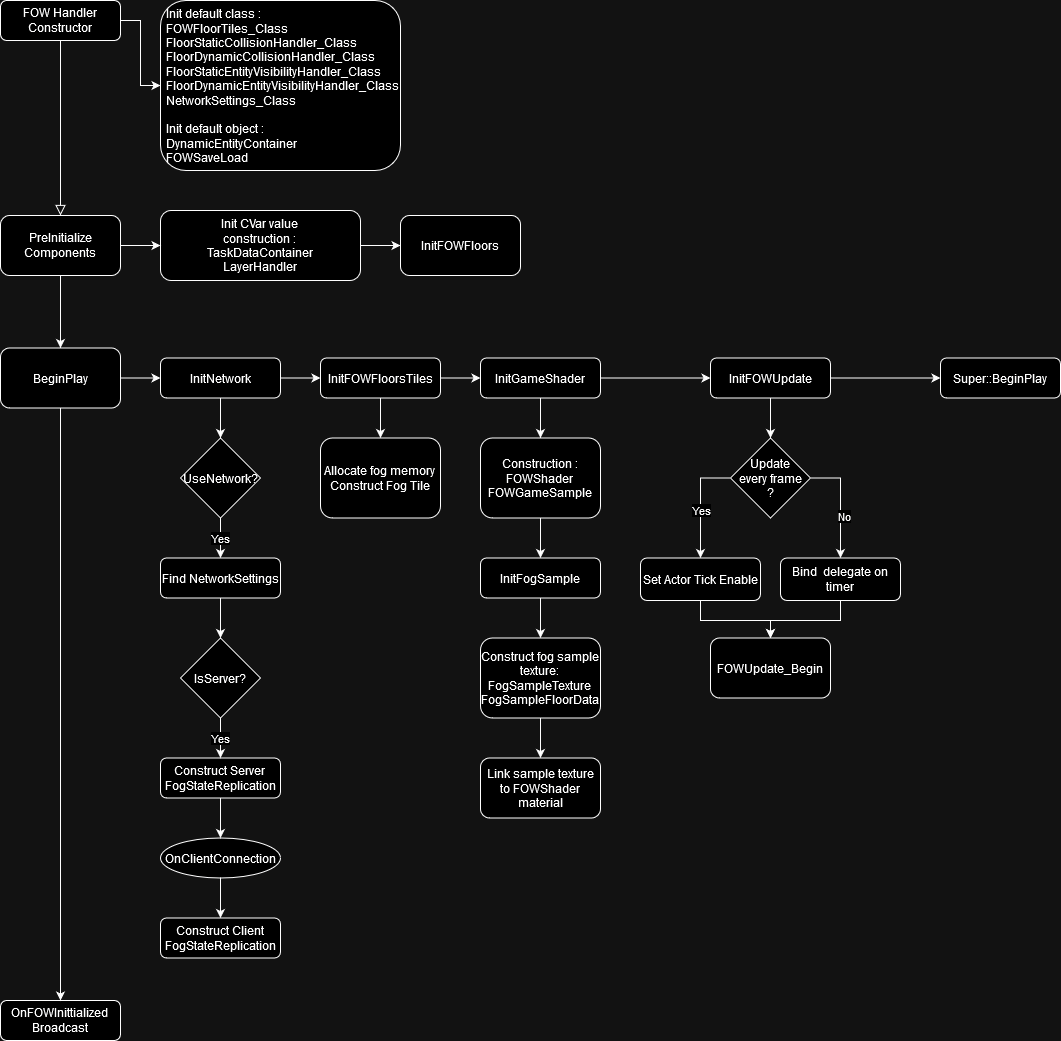

The diagram above was exported from draw.io. Its source (the exported page's mxGraphModel, read from the mxfile embedded in the PNG):
<mxGraphModel dx="1434" dy="774" grid="1" gridSize="10" guides="1" tooltips="1" connect="1" arrows="1" fold="1" page="1" pageScale="1" pageWidth="827" pageHeight="1169" math="0" shadow="0">
  <root>
    <mxCell id="WIyWlLk6GJQsqaUBKTNV-0" />
    <mxCell id="WIyWlLk6GJQsqaUBKTNV-1" parent="WIyWlLk6GJQsqaUBKTNV-0" />
    <mxCell id="WIyWlLk6GJQsqaUBKTNV-2" value="" style="rounded=0;html=1;jettySize=auto;orthogonalLoop=1;fontSize=11;endArrow=block;endFill=0;endSize=8;strokeWidth=1;shadow=0;labelBackgroundColor=none;edgeStyle=orthogonalEdgeStyle;entryX=0.5;entryY=0;entryDx=0;entryDy=0;" parent="WIyWlLk6GJQsqaUBKTNV-1" source="WIyWlLk6GJQsqaUBKTNV-3" target="8w8ZkTNj1_I6I5UsQpk3-3" edge="1">
      <mxGeometry relative="1" as="geometry">
        <mxPoint x="220" y="170" as="targetPoint" />
      </mxGeometry>
    </mxCell>
    <mxCell id="8w8ZkTNj1_I6I5UsQpk3-0" style="edgeStyle=orthogonalEdgeStyle;rounded=0;orthogonalLoop=1;jettySize=auto;html=1;entryX=0;entryY=0.5;entryDx=0;entryDy=0;" parent="WIyWlLk6GJQsqaUBKTNV-1" source="WIyWlLk6GJQsqaUBKTNV-3" target="8w8ZkTNj1_I6I5UsQpk3-2" edge="1">
      <mxGeometry relative="1" as="geometry">
        <mxPoint x="320" y="100" as="targetPoint" />
      </mxGeometry>
    </mxCell>
    <mxCell id="WIyWlLk6GJQsqaUBKTNV-3" value="FOW Handler Constructor" style="rounded=1;whiteSpace=wrap;html=1;fontSize=12;glass=0;strokeWidth=1;shadow=0;" parent="WIyWlLk6GJQsqaUBKTNV-1" vertex="1">
      <mxGeometry x="160" y="80" width="120" height="40" as="geometry" />
    </mxCell>
    <mxCell id="8w8ZkTNj1_I6I5UsQpk3-78" value="" style="edgeStyle=orthogonalEdgeStyle;rounded=0;orthogonalLoop=1;jettySize=auto;html=1;" parent="WIyWlLk6GJQsqaUBKTNV-1" source="WIyWlLk6GJQsqaUBKTNV-7" target="8w8ZkTNj1_I6I5UsQpk3-77" edge="1">
      <mxGeometry relative="1" as="geometry" />
    </mxCell>
    <mxCell id="WIyWlLk6GJQsqaUBKTNV-7" value="Init CVar value&lt;br&gt;construction :&lt;br&gt;&lt;div&gt;TaskDataContainer&lt;br&gt;&lt;/div&gt;LayerHandler" style="rounded=1;whiteSpace=wrap;html=1;fontSize=12;glass=0;strokeWidth=1;shadow=0;verticalAlign=top;" parent="WIyWlLk6GJQsqaUBKTNV-1" vertex="1">
      <mxGeometry x="320" y="290" width="200" height="70" as="geometry" />
    </mxCell>
    <mxCell id="WIyWlLk6GJQsqaUBKTNV-11" value="OnFOWInittialized &lt;br&gt;Broadcast" style="rounded=1;whiteSpace=wrap;html=1;fontSize=12;glass=0;strokeWidth=1;shadow=0;" parent="WIyWlLk6GJQsqaUBKTNV-1" vertex="1">
      <mxGeometry x="160" y="1080" width="120" height="40" as="geometry" />
    </mxCell>
    <mxCell id="8w8ZkTNj1_I6I5UsQpk3-2" value="Init default class :&lt;br&gt;FOWFloorTiles_Class&lt;div&gt;FloorStaticCollisionHandler_Class&lt;/div&gt;&lt;div&gt;FloorDynamicCollisionHandler_Class&lt;/div&gt;&lt;div&gt;FloorStaticEntityVisibilityHandler_Class&lt;/div&gt;&lt;div&gt;FloorDynamicEntityVisibilityHandler_Class&lt;/div&gt;&lt;div&gt;NetworkSettings_Class&lt;br&gt;&lt;br&gt;Init default object :&lt;br&gt;DynamicEntityContainer&lt;br&gt;FOWSaveLoad&lt;br&gt;&lt;/div&gt;" style="rounded=1;whiteSpace=wrap;html=1;verticalAlign=top;align=left;spacingLeft=4;" parent="WIyWlLk6GJQsqaUBKTNV-1" vertex="1">
      <mxGeometry x="320" y="80" width="240" height="170" as="geometry" />
    </mxCell>
    <mxCell id="8w8ZkTNj1_I6I5UsQpk3-4" style="edgeStyle=orthogonalEdgeStyle;rounded=0;orthogonalLoop=1;jettySize=auto;html=1;" parent="WIyWlLk6GJQsqaUBKTNV-1" source="8w8ZkTNj1_I6I5UsQpk3-3" target="WIyWlLk6GJQsqaUBKTNV-7" edge="1">
      <mxGeometry relative="1" as="geometry" />
    </mxCell>
    <mxCell id="8w8ZkTNj1_I6I5UsQpk3-8" style="edgeStyle=orthogonalEdgeStyle;rounded=0;orthogonalLoop=1;jettySize=auto;html=1;exitX=0.5;exitY=1;exitDx=0;exitDy=0;entryX=0.5;entryY=0;entryDx=0;entryDy=0;" parent="WIyWlLk6GJQsqaUBKTNV-1" source="8w8ZkTNj1_I6I5UsQpk3-3" target="8w8ZkTNj1_I6I5UsQpk3-7" edge="1">
      <mxGeometry relative="1" as="geometry" />
    </mxCell>
    <mxCell id="8w8ZkTNj1_I6I5UsQpk3-3" value="PreInitialize Components" style="rounded=1;whiteSpace=wrap;html=1;" parent="WIyWlLk6GJQsqaUBKTNV-1" vertex="1">
      <mxGeometry x="160" y="295" width="120" height="60" as="geometry" />
    </mxCell>
    <mxCell id="8w8ZkTNj1_I6I5UsQpk3-11" style="edgeStyle=orthogonalEdgeStyle;rounded=0;orthogonalLoop=1;jettySize=auto;html=1;exitX=1;exitY=0.5;exitDx=0;exitDy=0;" parent="WIyWlLk6GJQsqaUBKTNV-1" source="8w8ZkTNj1_I6I5UsQpk3-12" target="8w8ZkTNj1_I6I5UsQpk3-10" edge="1">
      <mxGeometry relative="1" as="geometry" />
    </mxCell>
    <mxCell id="8w8ZkTNj1_I6I5UsQpk3-20" style="edgeStyle=orthogonalEdgeStyle;rounded=0;orthogonalLoop=1;jettySize=auto;html=1;exitX=0.5;exitY=1;exitDx=0;exitDy=0;" parent="WIyWlLk6GJQsqaUBKTNV-1" source="8w8ZkTNj1_I6I5UsQpk3-7" target="WIyWlLk6GJQsqaUBKTNV-11" edge="1">
      <mxGeometry relative="1" as="geometry" />
    </mxCell>
    <mxCell id="8w8ZkTNj1_I6I5UsQpk3-7" value="BeginPlay" style="rounded=1;whiteSpace=wrap;html=1;" parent="WIyWlLk6GJQsqaUBKTNV-1" vertex="1">
      <mxGeometry x="160" y="427.5" width="120" height="60" as="geometry" />
    </mxCell>
    <mxCell id="8w8ZkTNj1_I6I5UsQpk3-15" style="edgeStyle=orthogonalEdgeStyle;rounded=0;orthogonalLoop=1;jettySize=auto;html=1;exitX=1;exitY=0.5;exitDx=0;exitDy=0;" parent="WIyWlLk6GJQsqaUBKTNV-1" source="8w8ZkTNj1_I6I5UsQpk3-10" target="8w8ZkTNj1_I6I5UsQpk3-14" edge="1">
      <mxGeometry relative="1" as="geometry" />
    </mxCell>
    <mxCell id="8w8ZkTNj1_I6I5UsQpk3-41" style="edgeStyle=orthogonalEdgeStyle;rounded=0;orthogonalLoop=1;jettySize=auto;html=1;exitX=0.5;exitY=1;exitDx=0;exitDy=0;entryX=0.5;entryY=0;entryDx=0;entryDy=0;" parent="WIyWlLk6GJQsqaUBKTNV-1" source="8w8ZkTNj1_I6I5UsQpk3-10" target="8w8ZkTNj1_I6I5UsQpk3-38" edge="1">
      <mxGeometry relative="1" as="geometry" />
    </mxCell>
    <mxCell id="8w8ZkTNj1_I6I5UsQpk3-10" value="InitFOWFloorsTiles" style="rounded=1;whiteSpace=wrap;html=1;" parent="WIyWlLk6GJQsqaUBKTNV-1" vertex="1">
      <mxGeometry x="480" y="437.5" width="120" height="40" as="geometry" />
    </mxCell>
    <mxCell id="8w8ZkTNj1_I6I5UsQpk3-13" value="" style="edgeStyle=orthogonalEdgeStyle;rounded=0;orthogonalLoop=1;jettySize=auto;html=1;exitX=1;exitY=0.5;exitDx=0;exitDy=0;" parent="WIyWlLk6GJQsqaUBKTNV-1" source="8w8ZkTNj1_I6I5UsQpk3-7" target="8w8ZkTNj1_I6I5UsQpk3-12" edge="1">
      <mxGeometry relative="1" as="geometry">
        <mxPoint x="280" y="457.5" as="sourcePoint" />
        <mxPoint x="510" y="467.5" as="targetPoint" />
      </mxGeometry>
    </mxCell>
    <mxCell id="8w8ZkTNj1_I6I5UsQpk3-22" style="edgeStyle=orthogonalEdgeStyle;rounded=0;orthogonalLoop=1;jettySize=auto;html=1;exitX=0.5;exitY=1;exitDx=0;exitDy=0;entryX=0.5;entryY=0;entryDx=0;entryDy=0;" parent="WIyWlLk6GJQsqaUBKTNV-1" source="8w8ZkTNj1_I6I5UsQpk3-12" target="8w8ZkTNj1_I6I5UsQpk3-21" edge="1">
      <mxGeometry relative="1" as="geometry" />
    </mxCell>
    <mxCell id="8w8ZkTNj1_I6I5UsQpk3-12" value="InitNetwork" style="rounded=1;whiteSpace=wrap;html=1;" parent="WIyWlLk6GJQsqaUBKTNV-1" vertex="1">
      <mxGeometry x="320" y="437.5" width="120" height="40" as="geometry" />
    </mxCell>
    <mxCell id="8w8ZkTNj1_I6I5UsQpk3-17" style="edgeStyle=orthogonalEdgeStyle;rounded=0;orthogonalLoop=1;jettySize=auto;html=1;exitX=1;exitY=0.5;exitDx=0;exitDy=0;entryX=0;entryY=0.5;entryDx=0;entryDy=0;" parent="WIyWlLk6GJQsqaUBKTNV-1" source="8w8ZkTNj1_I6I5UsQpk3-14" target="8w8ZkTNj1_I6I5UsQpk3-16" edge="1">
      <mxGeometry relative="1" as="geometry" />
    </mxCell>
    <mxCell id="8w8ZkTNj1_I6I5UsQpk3-43" value="" style="edgeStyle=orthogonalEdgeStyle;rounded=0;orthogonalLoop=1;jettySize=auto;html=1;" parent="WIyWlLk6GJQsqaUBKTNV-1" source="8w8ZkTNj1_I6I5UsQpk3-14" target="8w8ZkTNj1_I6I5UsQpk3-42" edge="1">
      <mxGeometry relative="1" as="geometry" />
    </mxCell>
    <mxCell id="8w8ZkTNj1_I6I5UsQpk3-14" value="InitGameShader" style="rounded=1;whiteSpace=wrap;html=1;" parent="WIyWlLk6GJQsqaUBKTNV-1" vertex="1">
      <mxGeometry x="640" y="437.5" width="120" height="40" as="geometry" />
    </mxCell>
    <mxCell id="8w8ZkTNj1_I6I5UsQpk3-19" style="edgeStyle=orthogonalEdgeStyle;rounded=0;orthogonalLoop=1;jettySize=auto;html=1;exitX=1;exitY=0.5;exitDx=0;exitDy=0;" parent="WIyWlLk6GJQsqaUBKTNV-1" source="8w8ZkTNj1_I6I5UsQpk3-16" target="8w8ZkTNj1_I6I5UsQpk3-18" edge="1">
      <mxGeometry relative="1" as="geometry" />
    </mxCell>
    <mxCell id="8w8ZkTNj1_I6I5UsQpk3-61" style="edgeStyle=orthogonalEdgeStyle;rounded=0;orthogonalLoop=1;jettySize=auto;html=1;exitX=0.5;exitY=1;exitDx=0;exitDy=0;entryX=0.5;entryY=0;entryDx=0;entryDy=0;" parent="WIyWlLk6GJQsqaUBKTNV-1" source="8w8ZkTNj1_I6I5UsQpk3-16" target="8w8ZkTNj1_I6I5UsQpk3-59" edge="1">
      <mxGeometry relative="1" as="geometry" />
    </mxCell>
    <mxCell id="8w8ZkTNj1_I6I5UsQpk3-16" value="InitFOWUpdate" style="rounded=1;whiteSpace=wrap;html=1;" parent="WIyWlLk6GJQsqaUBKTNV-1" vertex="1">
      <mxGeometry x="870" y="437.5" width="120" height="40" as="geometry" />
    </mxCell>
    <mxCell id="8w8ZkTNj1_I6I5UsQpk3-18" value="Super::BeginPlay" style="rounded=1;whiteSpace=wrap;html=1;" parent="WIyWlLk6GJQsqaUBKTNV-1" vertex="1">
      <mxGeometry x="1100" y="437.5" width="120" height="40" as="geometry" />
    </mxCell>
    <mxCell id="8w8ZkTNj1_I6I5UsQpk3-31" value="Yes" style="edgeStyle=orthogonalEdgeStyle;rounded=0;orthogonalLoop=1;jettySize=auto;html=1;exitX=0.5;exitY=1;exitDx=0;exitDy=0;entryX=0.5;entryY=0;entryDx=0;entryDy=0;" parent="WIyWlLk6GJQsqaUBKTNV-1" source="8w8ZkTNj1_I6I5UsQpk3-21" target="8w8ZkTNj1_I6I5UsQpk3-28" edge="1">
      <mxGeometry relative="1" as="geometry" />
    </mxCell>
    <mxCell id="8w8ZkTNj1_I6I5UsQpk3-21" value="UseNetwork?" style="rhombus;whiteSpace=wrap;html=1;" parent="WIyWlLk6GJQsqaUBKTNV-1" vertex="1">
      <mxGeometry x="340" y="517.5" width="80" height="80" as="geometry" />
    </mxCell>
    <mxCell id="8w8ZkTNj1_I6I5UsQpk3-35" style="edgeStyle=orthogonalEdgeStyle;rounded=0;orthogonalLoop=1;jettySize=auto;html=1;exitX=0.5;exitY=1;exitDx=0;exitDy=0;entryX=0.5;entryY=0;entryDx=0;entryDy=0;" parent="WIyWlLk6GJQsqaUBKTNV-1" source="8w8ZkTNj1_I6I5UsQpk3-23" target="8w8ZkTNj1_I6I5UsQpk3-34" edge="1">
      <mxGeometry relative="1" as="geometry" />
    </mxCell>
    <mxCell id="8w8ZkTNj1_I6I5UsQpk3-23" value="Construct Server&lt;br&gt;FogStateReplication" style="rounded=1;whiteSpace=wrap;html=1;" parent="WIyWlLk6GJQsqaUBKTNV-1" vertex="1">
      <mxGeometry x="320" y="837.5" width="120" height="40" as="geometry" />
    </mxCell>
    <mxCell id="8w8ZkTNj1_I6I5UsQpk3-33" value="Yes" style="edgeStyle=orthogonalEdgeStyle;rounded=0;orthogonalLoop=1;jettySize=auto;html=1;exitX=0.5;exitY=1;exitDx=0;exitDy=0;entryX=0.5;entryY=0;entryDx=0;entryDy=0;" parent="WIyWlLk6GJQsqaUBKTNV-1" source="8w8ZkTNj1_I6I5UsQpk3-26" target="8w8ZkTNj1_I6I5UsQpk3-23" edge="1">
      <mxGeometry relative="1" as="geometry" />
    </mxCell>
    <mxCell id="8w8ZkTNj1_I6I5UsQpk3-26" value="IsServer?" style="rhombus;whiteSpace=wrap;html=1;" parent="WIyWlLk6GJQsqaUBKTNV-1" vertex="1">
      <mxGeometry x="340" y="717.5" width="80" height="80" as="geometry" />
    </mxCell>
    <mxCell id="8w8ZkTNj1_I6I5UsQpk3-32" style="edgeStyle=orthogonalEdgeStyle;rounded=0;orthogonalLoop=1;jettySize=auto;html=1;exitX=0.5;exitY=1;exitDx=0;exitDy=0;entryX=0.5;entryY=0;entryDx=0;entryDy=0;" parent="WIyWlLk6GJQsqaUBKTNV-1" source="8w8ZkTNj1_I6I5UsQpk3-28" target="8w8ZkTNj1_I6I5UsQpk3-26" edge="1">
      <mxGeometry relative="1" as="geometry" />
    </mxCell>
    <mxCell id="8w8ZkTNj1_I6I5UsQpk3-28" value="Find NetworkSettings" style="rounded=1;whiteSpace=wrap;html=1;" parent="WIyWlLk6GJQsqaUBKTNV-1" vertex="1">
      <mxGeometry x="320" y="637.5" width="120" height="40" as="geometry" />
    </mxCell>
    <mxCell id="8w8ZkTNj1_I6I5UsQpk3-37" style="edgeStyle=orthogonalEdgeStyle;rounded=0;orthogonalLoop=1;jettySize=auto;html=1;exitX=0.5;exitY=1;exitDx=0;exitDy=0;entryX=0.5;entryY=0;entryDx=0;entryDy=0;" parent="WIyWlLk6GJQsqaUBKTNV-1" source="8w8ZkTNj1_I6I5UsQpk3-34" target="8w8ZkTNj1_I6I5UsQpk3-36" edge="1">
      <mxGeometry relative="1" as="geometry" />
    </mxCell>
    <mxCell id="8w8ZkTNj1_I6I5UsQpk3-34" value="OnClientConnection" style="ellipse;whiteSpace=wrap;html=1;" parent="WIyWlLk6GJQsqaUBKTNV-1" vertex="1">
      <mxGeometry x="320" y="917.5" width="120" height="40" as="geometry" />
    </mxCell>
    <mxCell id="8w8ZkTNj1_I6I5UsQpk3-36" value="Construct Client&lt;br&gt;FogStateReplication" style="rounded=1;whiteSpace=wrap;html=1;" parent="WIyWlLk6GJQsqaUBKTNV-1" vertex="1">
      <mxGeometry x="320" y="997.5" width="120" height="40" as="geometry" />
    </mxCell>
    <mxCell id="8w8ZkTNj1_I6I5UsQpk3-38" value="Allocate fog memory&lt;br&gt;Construct Fog Tile" style="rounded=1;whiteSpace=wrap;html=1;" parent="WIyWlLk6GJQsqaUBKTNV-1" vertex="1">
      <mxGeometry x="480" y="517.5" width="120" height="80" as="geometry" />
    </mxCell>
    <mxCell id="8w8ZkTNj1_I6I5UsQpk3-46" value="" style="edgeStyle=orthogonalEdgeStyle;rounded=0;orthogonalLoop=1;jettySize=auto;html=1;" parent="WIyWlLk6GJQsqaUBKTNV-1" source="8w8ZkTNj1_I6I5UsQpk3-42" target="8w8ZkTNj1_I6I5UsQpk3-45" edge="1">
      <mxGeometry relative="1" as="geometry" />
    </mxCell>
    <mxCell id="8w8ZkTNj1_I6I5UsQpk3-42" value="Construction :&lt;br&gt;FOWShader&lt;br&gt;FOWGameSample" style="whiteSpace=wrap;html=1;rounded=1;" parent="WIyWlLk6GJQsqaUBKTNV-1" vertex="1">
      <mxGeometry x="640" y="517.5" width="120" height="80" as="geometry" />
    </mxCell>
    <mxCell id="8w8ZkTNj1_I6I5UsQpk3-49" value="" style="edgeStyle=orthogonalEdgeStyle;rounded=0;orthogonalLoop=1;jettySize=auto;html=1;" parent="WIyWlLk6GJQsqaUBKTNV-1" source="8w8ZkTNj1_I6I5UsQpk3-45" target="8w8ZkTNj1_I6I5UsQpk3-48" edge="1">
      <mxGeometry relative="1" as="geometry" />
    </mxCell>
    <mxCell id="8w8ZkTNj1_I6I5UsQpk3-45" value="InitFogSample" style="whiteSpace=wrap;html=1;rounded=1;" parent="WIyWlLk6GJQsqaUBKTNV-1" vertex="1">
      <mxGeometry x="640" y="637.5" width="120" height="40" as="geometry" />
    </mxCell>
    <mxCell id="8w8ZkTNj1_I6I5UsQpk3-52" value="" style="edgeStyle=orthogonalEdgeStyle;rounded=0;orthogonalLoop=1;jettySize=auto;html=1;" parent="WIyWlLk6GJQsqaUBKTNV-1" source="8w8ZkTNj1_I6I5UsQpk3-48" target="8w8ZkTNj1_I6I5UsQpk3-51" edge="1">
      <mxGeometry relative="1" as="geometry" />
    </mxCell>
    <mxCell id="8w8ZkTNj1_I6I5UsQpk3-48" value="Construct fog sample texture:&lt;br&gt;FogSampleTexture&lt;br&gt;FogSampleFloorData" style="whiteSpace=wrap;html=1;rounded=1;" parent="WIyWlLk6GJQsqaUBKTNV-1" vertex="1">
      <mxGeometry x="640" y="717.5" width="120" height="80" as="geometry" />
    </mxCell>
    <mxCell id="8w8ZkTNj1_I6I5UsQpk3-51" value="Link sample texture to FOWShader material" style="whiteSpace=wrap;html=1;rounded=1;" parent="WIyWlLk6GJQsqaUBKTNV-1" vertex="1">
      <mxGeometry x="640" y="837.5" width="120" height="60" as="geometry" />
    </mxCell>
    <mxCell id="8w8ZkTNj1_I6I5UsQpk3-62" style="edgeStyle=orthogonalEdgeStyle;rounded=0;orthogonalLoop=1;jettySize=auto;html=1;exitX=0;exitY=0.5;exitDx=0;exitDy=0;entryX=0.5;entryY=0;entryDx=0;entryDy=0;" parent="WIyWlLk6GJQsqaUBKTNV-1" source="8w8ZkTNj1_I6I5UsQpk3-59" target="8w8ZkTNj1_I6I5UsQpk3-63" edge="1">
      <mxGeometry relative="1" as="geometry">
        <mxPoint x="850" y="607.5" as="targetPoint" />
      </mxGeometry>
    </mxCell>
    <mxCell id="8w8ZkTNj1_I6I5UsQpk3-64" value="Yes" style="edgeLabel;html=1;align=center;verticalAlign=middle;resizable=0;points=[];" parent="8w8ZkTNj1_I6I5UsQpk3-62" connectable="0" vertex="1">
      <mxGeometry x="0.1343" relative="1" as="geometry">
        <mxPoint as="offset" />
      </mxGeometry>
    </mxCell>
    <mxCell id="8w8ZkTNj1_I6I5UsQpk3-65" style="edgeStyle=orthogonalEdgeStyle;rounded=0;orthogonalLoop=1;jettySize=auto;html=1;exitX=1;exitY=0.5;exitDx=0;exitDy=0;entryX=0.5;entryY=0;entryDx=0;entryDy=0;" parent="WIyWlLk6GJQsqaUBKTNV-1" source="8w8ZkTNj1_I6I5UsQpk3-59" target="8w8ZkTNj1_I6I5UsQpk3-67" edge="1">
      <mxGeometry relative="1" as="geometry">
        <mxPoint x="1040" y="607.5" as="targetPoint" />
      </mxGeometry>
    </mxCell>
    <mxCell id="8w8ZkTNj1_I6I5UsQpk3-66" value="No" style="edgeLabel;html=1;align=center;verticalAlign=middle;resizable=0;points=[];" parent="8w8ZkTNj1_I6I5UsQpk3-65" connectable="0" vertex="1">
      <mxGeometry x="0.2395" y="3" relative="1" as="geometry">
        <mxPoint as="offset" />
      </mxGeometry>
    </mxCell>
    <mxCell id="8w8ZkTNj1_I6I5UsQpk3-59" value="Update every frame ?" style="rhombus;whiteSpace=wrap;html=1;verticalAlign=middle;spacing=8;" parent="WIyWlLk6GJQsqaUBKTNV-1" vertex="1">
      <mxGeometry x="890" y="517.5" width="80" height="80" as="geometry" />
    </mxCell>
    <mxCell id="8w8ZkTNj1_I6I5UsQpk3-73" style="edgeStyle=orthogonalEdgeStyle;rounded=0;orthogonalLoop=1;jettySize=auto;html=1;exitX=0.5;exitY=1;exitDx=0;exitDy=0;" parent="WIyWlLk6GJQsqaUBKTNV-1" source="8w8ZkTNj1_I6I5UsQpk3-63" target="8w8ZkTNj1_I6I5UsQpk3-70" edge="1">
      <mxGeometry relative="1" as="geometry" />
    </mxCell>
    <mxCell id="8w8ZkTNj1_I6I5UsQpk3-63" value="Set Actor Tick Enable" style="rounded=1;whiteSpace=wrap;html=1;" parent="WIyWlLk6GJQsqaUBKTNV-1" vertex="1">
      <mxGeometry x="800" y="637.5" width="120" height="42.5" as="geometry" />
    </mxCell>
    <mxCell id="8w8ZkTNj1_I6I5UsQpk3-71" style="edgeStyle=orthogonalEdgeStyle;rounded=0;orthogonalLoop=1;jettySize=auto;html=1;exitX=0.5;exitY=1;exitDx=0;exitDy=0;entryX=0.5;entryY=0;entryDx=0;entryDy=0;" parent="WIyWlLk6GJQsqaUBKTNV-1" source="8w8ZkTNj1_I6I5UsQpk3-67" target="8w8ZkTNj1_I6I5UsQpk3-70" edge="1">
      <mxGeometry relative="1" as="geometry" />
    </mxCell>
    <mxCell id="8w8ZkTNj1_I6I5UsQpk3-67" value="Bind&amp;nbsp; delegate on timer" style="rounded=1;whiteSpace=wrap;html=1;" parent="WIyWlLk6GJQsqaUBKTNV-1" vertex="1">
      <mxGeometry x="940" y="637.5" width="120" height="42.5" as="geometry" />
    </mxCell>
    <mxCell id="8w8ZkTNj1_I6I5UsQpk3-70" value="FOWUpdate_Begin" style="rounded=1;whiteSpace=wrap;html=1;" parent="WIyWlLk6GJQsqaUBKTNV-1" vertex="1">
      <mxGeometry x="870" y="717.5" width="120" height="60" as="geometry" />
    </mxCell>
    <mxCell id="8w8ZkTNj1_I6I5UsQpk3-77" value="InitFOWFloors" style="whiteSpace=wrap;html=1;verticalAlign=middle;rounded=1;glass=0;strokeWidth=1;shadow=0;" parent="WIyWlLk6GJQsqaUBKTNV-1" vertex="1">
      <mxGeometry x="560" y="295" width="120" height="60" as="geometry" />
    </mxCell>
  </root>
</mxGraphModel>